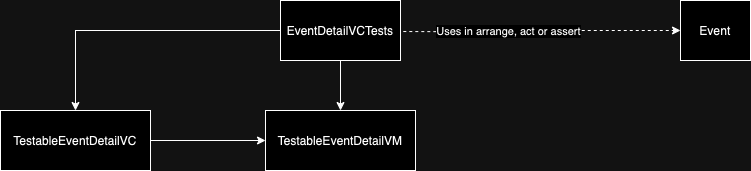

The diagram above was exported from draw.io. Its source (the exported page's mxGraphModel, read from the mxfile embedded in the PNG):
<mxGraphModel dx="107" dy="644" grid="1" gridSize="10" guides="1" tooltips="1" connect="1" arrows="1" fold="1" page="1" pageScale="1" pageWidth="827" pageHeight="1169" math="0" shadow="0">
  <root>
    <mxCell id="0" />
    <mxCell id="1" parent="0" />
    <mxCell id="3s48SzjV0RVHhZVzn6vg-1" style="edgeStyle=orthogonalEdgeStyle;rounded=0;orthogonalLoop=1;jettySize=auto;html=1;entryX=0;entryY=0.5;entryDx=0;entryDy=0;dashed=1;exitX=1.02;exitY=0.184;exitDx=0;exitDy=0;exitPerimeter=0;" edge="1" parent="1" target="3s48SzjV0RVHhZVzn6vg-3">
      <mxGeometry relative="1" as="geometry">
        <mxPoint x="1532.8000000000004" y="831.0400000000002" as="sourcePoint" />
      </mxGeometry>
    </mxCell>
    <mxCell id="3s48SzjV0RVHhZVzn6vg-2" value="Uses in arrange, act or assert" style="edgeLabel;html=1;align=center;verticalAlign=middle;resizable=0;points=[];" vertex="1" connectable="0" parent="3s48SzjV0RVHhZVzn6vg-1">
      <mxGeometry x="-0.2515" y="1" relative="1" as="geometry">
        <mxPoint as="offset" />
      </mxGeometry>
    </mxCell>
    <mxCell id="3s48SzjV0RVHhZVzn6vg-3" value="Event" style="rounded=0;whiteSpace=wrap;html=1;" vertex="1" parent="1">
      <mxGeometry x="1810" y="800" width="70" height="60" as="geometry" />
    </mxCell>
    <mxCell id="3s48SzjV0RVHhZVzn6vg-4" style="edgeStyle=orthogonalEdgeStyle;rounded=0;orthogonalLoop=1;jettySize=auto;html=1;entryX=0.5;entryY=0;entryDx=0;entryDy=0;" edge="1" parent="1" source="3s48SzjV0RVHhZVzn6vg-6" target="3s48SzjV0RVHhZVzn6vg-8">
      <mxGeometry relative="1" as="geometry" />
    </mxCell>
    <mxCell id="3s48SzjV0RVHhZVzn6vg-5" style="edgeStyle=orthogonalEdgeStyle;rounded=0;orthogonalLoop=1;jettySize=auto;html=1;entryX=0.5;entryY=0;entryDx=0;entryDy=0;" edge="1" parent="1" source="3s48SzjV0RVHhZVzn6vg-6" target="3s48SzjV0RVHhZVzn6vg-9">
      <mxGeometry relative="1" as="geometry" />
    </mxCell>
    <mxCell id="3s48SzjV0RVHhZVzn6vg-6" value="EventDetailVCTests" style="rounded=0;whiteSpace=wrap;html=1;" vertex="1" parent="1">
      <mxGeometry x="1410" y="800" width="120" height="60" as="geometry" />
    </mxCell>
    <mxCell id="3s48SzjV0RVHhZVzn6vg-7" style="edgeStyle=orthogonalEdgeStyle;rounded=0;orthogonalLoop=1;jettySize=auto;html=1;" edge="1" parent="1" source="3s48SzjV0RVHhZVzn6vg-8" target="3s48SzjV0RVHhZVzn6vg-9">
      <mxGeometry relative="1" as="geometry" />
    </mxCell>
    <mxCell id="3s48SzjV0RVHhZVzn6vg-8" value="TestableEventDetailVC" style="rounded=0;whiteSpace=wrap;html=1;" vertex="1" parent="1">
      <mxGeometry x="1130" y="910" width="150" height="60" as="geometry" />
    </mxCell>
    <mxCell id="3s48SzjV0RVHhZVzn6vg-9" value="TestableEventDetailVM" style="rounded=0;whiteSpace=wrap;html=1;" vertex="1" parent="1">
      <mxGeometry x="1395" y="910" width="150" height="60" as="geometry" />
    </mxCell>
  </root>
</mxGraphModel>